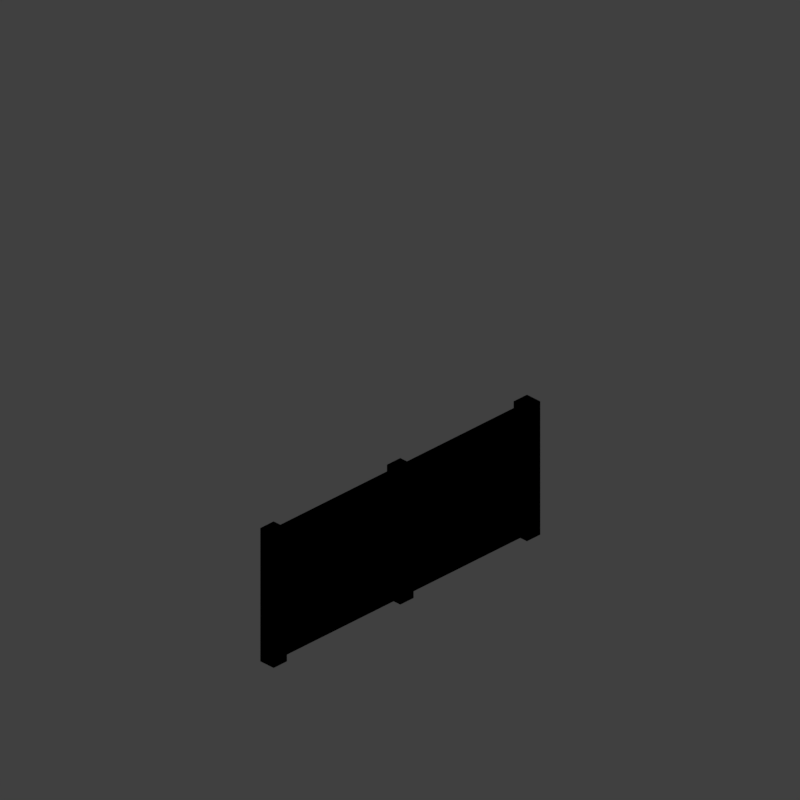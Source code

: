 # Source: parkfence_V001.blend  (saved by Blender 2.79.0; exported with 4.5.12 LTS)
import bpy
from mathutils import Matrix  # noqa: F401  (used for matrix-valued properties, if any)

bpy.ops.wm.read_factory_settings(use_empty=True)
scene = bpy.context.scene
scene.name = 'Scene'

# ---- collections
col_collection_1 = bpy.data.collections.new('Collection 1'); scene.collection.children.link(col_collection_1)

# ---- materials (node trees are filled in below, after node groups)
mat_park_sign = bpy.data.materials.new('Park sign')
mat_park_sign.alpha_threshold = 0.0
mat_park_sign.use_transparent_shadow = False
mat_park_sign.roughness = 0.5
mat_park_sign.specular_intensity = 0.0
mat_material_001 = bpy.data.materials.new('Material.001')
mat_material_001.alpha_threshold = 0.0
mat_material_001.use_transparent_shadow = False
mat_material_001.diffuse_color = (0.6176, 0.4741, 0.2939, 1.0)
mat_material_001.roughness = 0.5
mat_material_001.specular_intensity = 0.0
mat_fence = bpy.data.materials.new('Fence')
mat_fence.alpha_threshold = 0.0
mat_fence.use_transparent_shadow = False
mat_fence.diffuse_color = (0.08671, 0.08671, 0.08671, 1.0)
mat_fence.roughness = 0.5
mat_fence.specular_intensity = 1.0
mat_material = bpy.data.materials.new('Material')
mat_material.alpha_threshold = 0.0
mat_material.use_transparent_shadow = False
mat_material.roughness = 0.5
mat_material.line_color = (0.0, 0.0, 0.0, 1.0)

# ---- material node trees

# ---- world
world_world = bpy.data.worlds.new('World'); scene.world = world_world
world_world.color = (0.05088, 0.05088, 0.05088)
world_world.use_sun_shadow = False
world_world.sun_shadow_jitter_overblur = 0.0
world_world.cycles.sampling_method = 'MANUAL'
world_world.light_settings.distance = 0.0

# ---- cameras
cam_camera = bpy.data.cameras.new('Camera')
cam_camera.type = 'ORTHO'
cam_camera.sensor_fit = 'HORIZONTAL'
cam_camera.clip_start = 220.0
cam_camera.clip_end = 340.0
cam_camera.lens = 35.0
cam_camera.sensor_width = 1.0
cam_camera.sensor_height = 18.0
cam_camera.ortho_scale = 8.486
cam_camera.shift_x = -0.000345
cam_camera.shift_y = 0.25
cam_camera.dof.focus_distance = 0.0
cam_camera.dof.aperture_fstop = 128.0
cam_camera.dof.aperture_blades = 6

# ---- lights
light_lightdome = bpy.data.lights.new('LightDome', 'SUN')
light_lightdome.transmission_factor = 0.0
light_lightdome.angle = 0.1993
light_lightdome.energy = 0.1
light_lightdome.shadow_buffer_clip_start = 0.5
light_lightdome.shadow_soft_size = 0.1
light_lightdome.shadow_cascade_max_distance = 1000.0
light_fillerlight = bpy.data.lights.new('FillerLight', 'SUN')
light_fillerlight.transmission_factor = 0.0
light_fillerlight.angle = 0.9273
light_fillerlight.energy = 0.5
light_fillerlight.shadow_buffer_clip_start = 0.5
light_fillerlight.shadow_soft_size = 0.5
light_fillerlight.shadow_cascade_max_distance = 1000.0
light_mainlight = bpy.data.lights.new('MainLight', 'SUN')
light_mainlight.transmission_factor = 0.0
light_mainlight.angle = 0.9273
light_mainlight.energy = 1.3
light_mainlight.shadow_buffer_clip_start = 0.5
light_mainlight.shadow_soft_size = 0.5
light_mainlight.shadow_cascade_max_distance = 1000.0

# ---- meshes
me_cube_001 = bpy.data.meshes.new('Cube.001')
me_cube_001.from_pydata([(-2.0, -2.0, 0.0), (-2.0, -2.0, 1.633), (-2.0, 2.0, 0.0), (-2.0, 2.0, 1.633), (2.0, -2.0, 0.0), (2.0, -2.0, 1.633), (2.0, 2.0, 0.0), (2.0, 2.0, 1.633)], [], [(0, 1, 3, 2), (2, 3, 7, 6), (6, 7, 5, 4), (4, 5, 1, 0), (2, 6, 4, 0), (7, 3, 1, 5)])
me_cube_001.use_remesh_preserve_volume = False
me_cube_001.use_remesh_preserve_attributes = False
me_cube_001.use_mirror_vertex_groups = False
me_cube_001.update()
me_cube_003 = bpy.data.meshes.new('Cube.003')
me_cube_003.from_pydata([(-0.36, -0.036, 0.05037), (-0.36, -0.036, 0.5066), (-0.36, 0.036, 0.05037), (-0.36, 0.036, 0.5066), (0.36, -0.036, 0.05037), (0.36, -0.036, 0.5066), (0.36, 0.036, 0.05037), (0.36, 0.036, 0.5066)], [], [(0, 1, 3, 2), (2, 3, 7, 6), (6, 7, 5, 4), (4, 5, 1, 0), (2, 6, 4, 0), (7, 3, 1, 5)])
_uv = me_cube_003.uv_layers.new(name='UVMap')
_uv.uv.foreach_set('vector', [-0.006297, 0.007781, -0.006297, 0.6457, -0.006297, 0.6457, -0.006297, 0.007781, -0.006297, 0.007781, -0.006297, 0.6457, 1.006, 0.6457, 1.006, 0.007781, 1.006, 0.007781, 1.006, 0.6457, 1.006, 0.6457, 1.006, 0.007781, 1.006, 0.007781, 1.006, 0.6457, -0.006297, 0.6457, -0.006297, 0.007781, -0.006297, 0.007781, 1.006, 0.007781, 1.006, 0.007781, -0.006297, 0.007781, 1.006, 0.6457, -0.006297, 0.6457, -0.006297, 0.6457, 1.006, 0.6457])
me_cube_003.materials.append(mat_park_sign)
me_cube_003.use_remesh_preserve_volume = False
me_cube_003.use_remesh_preserve_attributes = False
me_cube_003.use_mirror_vertex_groups = False
me_cube_003.update()
me_cube = bpy.data.meshes.new('Cube')
me_cube.from_pydata([(-0.1, -0.1, 0.0), (-0.1, -0.1, 1.633), (-0.1, 0.1, 0.0), (-0.1, 0.1, 1.633), (0.1, -0.1, 0.0), (0.1, -0.1, 1.633), (0.1, 0.1, 0.0), (0.1, 0.1, 1.633)], [], [(0, 1, 3, 2), (2, 3, 7, 6), (6, 7, 5, 4), (4, 5, 1, 0), (2, 6, 4, 0), (7, 3, 1, 5)])
me_cube.polygons.foreach_set('use_smooth', [True] * 6)
me_cube.materials.append(mat_material_001)
me_cube.use_remesh_preserve_volume = False
me_cube.use_remesh_preserve_attributes = False
me_cube.use_mirror_vertex_groups = False
me_cube.update()
me_fence_001 = bpy.data.meshes.new('Fence.001')
me_fence_001.from_pydata([(-0.5, 0.0, -2.186e-08), (0.5, 0.0, -2.186e-08), (-0.5, 0.8164, -1.383e-08), (0.5, 0.8164, -1.383e-08)], [], [(0, 1, 3, 2)])
_uv = me_fence_001.uv_layers.new(name='UVMap')
_uv.uv.foreach_set('vector', [0.9999, 0.8163, 9.036e-05, 0.8163, 9.036e-05, 9.042e-05, 0.9999, 9.042e-05])
me_fence_001.materials.append(mat_fence)
me_fence_001.use_remesh_preserve_volume = False
me_fence_001.use_remesh_preserve_attributes = False
me_fence_001.use_mirror_vertex_groups = False
me_fence_001.update()
me_fence = bpy.data.meshes.new('Fence')
me_fence.from_pydata([(-0.5, 0.0, -2.186e-08), (0.5, 0.0, -2.186e-08), (-0.5, 0.8164, -1.383e-08), (0.5, 0.8164, -1.383e-08)], [], [(0, 1, 3, 2)])
_uv = me_fence.uv_layers.new(name='UVMap')
_uv.uv.foreach_set('vector', [0.9999, 0.8163, 9.036e-05, 0.8163, 9.036e-05, 9.042e-05, 0.9999, 9.042e-05])
me_fence.materials.append(mat_fence)
me_fence.use_remesh_preserve_volume = False
me_fence.use_remesh_preserve_attributes = False
me_fence.use_mirror_vertex_groups = False
me_fence.update()
me_cube_002 = bpy.data.meshes.new('Cube.002')
me_cube_002.from_pydata([(2.0, 0.1, 0.0), (2.0, 0.0, 0.0), (-2.0, 8.941e-09, 0.0), (-2.0, 0.1, 0.0), (2.0, 0.1, 3.266), (2.0, -2.98e-08, 3.266), (-2.0, 1.788e-08, 3.266), (-2.0, 0.1, 3.266)], [], [(0, 1, 2, 3), (4, 7, 6, 5), (0, 4, 5, 1), (1, 5, 6, 2), (2, 6, 7, 3), (4, 0, 3, 7)])
_uv = me_cube_002.uv_layers.new(name='UVMap')
_uv.uv.foreach_set('vector', [0.7247, 0.006895, 0.7247, 1.373e-05, 1.0, 8.301e-06, 1.0, 0.00689, 0.5, 0.006899, 0.2247, 0.006898, 0.2247, 1.667e-05, 0.5, 1.803e-05, 0.7247, 0.006895, 0.5, 0.006899, 0.5, 1.803e-05, 0.7247, 1.373e-05, 1.0, 0.0, 1.0, 1.0, 0.0, 1.0, 1.655e-07, 0.0, 8.301e-06, 1.785e-05, 0.2247, 1.667e-05, 0.2247, 0.006898, 8.301e-06, 0.0069, 1.0, 1.0, 1.0, 0.0, 3.31e-07, 0.0, 1.655e-07, 1.0])
me_cube_002.materials.append(mat_material)
me_cube_002.use_remesh_preserve_volume = False
me_cube_002.use_remesh_preserve_attributes = False
me_cube_002.use_mirror_vertex_groups = False
me_cube_002.update()
lat_lattice_001 = bpy.data.lattices.new('Lattice.001')
lat_lattice_001.interpolation_type_u = 'KEY_LINEAR'
lat_lattice_001.interpolation_type_v = 'KEY_LINEAR'
lat_lattice_001.interpolation_type_w = 'KEY_LINEAR'
lat_lattice_001.points.foreach_set('co_deform', [-0.5, -0.5, -0.5, 0.5, -0.5, -0.5, -0.5, 0.5, -0.5, 0.5, 0.5, -0.5, -0.5, -0.5, 0.5, 0.5, -0.5, 0.5, -0.5, 0.5, 0.5, 0.5, 0.5, 0.5])

# ---- objects
ob_rig = bpy.data.objects.new('Rig', None)
ob_verticaljoint = bpy.data.objects.new('VerticalJoint', None)
ob_lightdome = bpy.data.objects.new('LightDome', light_lightdome)
ob_fillerlight = bpy.data.objects.new('FillerLight', light_fillerlight)
ob_mainlight = bpy.data.objects.new('Mainlight', light_mainlight)
ob_camera = bpy.data.objects.new('Camera', cam_camera)
ob_cube_001 = bpy.data.objects.new('Cube.001', me_cube_001)
ob_lattice = bpy.data.objects.new('Lattice', lat_lattice_001)
ob_cube_005 = bpy.data.objects.new('Cube.005', me_cube_003)
ob_cube_004 = bpy.data.objects.new('Cube.004', me_cube_003)
ob_cube_003 = bpy.data.objects.new('Cube.003', me_cube)
ob_cube = bpy.data.objects.new('Cube', me_cube)
ob_fence_001 = bpy.data.objects.new('Fence.001', me_fence_001)
ob_fence = bpy.data.objects.new('Fence', me_fence)
ob_cube_002 = bpy.data.objects.new('Cube.002', me_cube)
ob_wall = bpy.data.objects.new('Wall', me_cube_002)

# ---- transforms, parenting, visibility, modifiers, constraints
ob_rig.location = (0.0, 0.0, 0.0)
ob_rig.rotation_mode = 'YXZ'
ob_rig.rotation_euler = (0.0, 0.0, -0.7854)
ob_rig.empty_image_offset = (0.0, 0.0)
ob_rig.hide_viewport = True
ob_rig.hide_select = True
ob_rig.lineart.crease_threshold = 0.0
ob_verticaljoint.parent = ob_rig
ob_verticaljoint.location = (0.0, 0.0, 0.0)
ob_verticaljoint.empty_image_offset = (0.0, 0.0)
ob_verticaljoint.hide_viewport = True
ob_verticaljoint.hide_select = True
ob_verticaljoint.lineart.crease_threshold = 0.0
ob_lightdome.parent = ob_verticaljoint
ob_lightdome.location = (0.0, 0.0, 0.0)
ob_lightdome.hide_viewport = True
ob_lightdome.hide_select = True
ob_lightdome.lineart.crease_threshold = 0.0
ob_fillerlight.parent = ob_verticaljoint
ob_fillerlight.location = (0.0, 0.0, 0.0)
ob_fillerlight.rotation_euler = (0.0, -1.265, 2.007)
ob_fillerlight.hide_viewport = True
ob_fillerlight.hide_select = True
ob_fillerlight.lineart.crease_threshold = 0.0
ob_mainlight.parent = ob_verticaljoint
ob_mainlight.location = (0.0, 0.0, 0.0)
ob_mainlight.rotation_euler = (1.178, 0.0, 1.571)
ob_mainlight.hide_viewport = True
ob_mainlight.hide_select = True
ob_mainlight.lineart.crease_threshold = 0.0
ob_camera.parent = ob_verticaljoint
ob_camera.location = (0.0, -241.9, 139.7)
ob_camera.rotation_euler = (1.047, 0.0, 0.0)
ob_camera.hide_select = True
ob_camera.lineart.crease_threshold = 0.0
ob_cube_001.location = (0.0, 0.0, 0.0)
ob_cube_001.scale = (1.0, 1.0, 0.5)
ob_cube_001.hide_render = True
ob_cube_001.display_type = 'WIRE'
ob_cube_001.lineart.crease_threshold = 0.0
_m = ob_cube_001.modifiers.new('Array', 'ARRAY')
_m.constant_offset_displace = (0.0, 0.0, 0.0)
_m.relative_offset_displace = (0.0, 0.0, 1.0)
ob_lattice.location = (0.0, 0.0, 2.0)
ob_lattice.scale = (4.0, 4.0, 4.0)
ob_lattice.lineart.crease_threshold = 0.0
ob_cube_005.location = (1.0, 0.0, 0.8)
ob_cube_005.lineart.crease_threshold = 0.0
_m = ob_cube_005.modifiers.new('Lattice', 'LATTICE')
_m.object = ob_lattice
ob_cube_004.location = (-1.0, 0.0, 0.8)
ob_cube_004.lineart.crease_threshold = 0.0
_m = ob_cube_004.modifiers.new('Lattice', 'LATTICE')
_m.object = ob_lattice
ob_cube_003.location = (1.9, 0.0, 0.0)
ob_cube_003.lineart.crease_threshold = 0.0
_m = ob_cube_003.modifiers.new('Lattice', 'LATTICE')
_m.object = ob_lattice
ob_cube.location = (0.0, 0.0, 0.0)
ob_cube.lineart.crease_threshold = 0.0
_m = ob_cube.modifiers.new('Lattice', 'LATTICE')
_m.object = ob_lattice
ob_fence_001.location = (-1.0, 0.0, 0.0)
ob_fence_001.rotation_euler = (1.571, 0.0, 0.0)
ob_fence_001.scale = (2.0, 2.0, 2.0)
ob_fence_001.lineart.crease_threshold = 0.0
_m = ob_fence_001.modifiers.new('Lattice', 'LATTICE')
_m.object = ob_lattice
ob_fence.location = (1.0, 0.0, 0.0)
ob_fence.rotation_euler = (1.571, 0.0, 0.0)
ob_fence.scale = (2.0, 2.0, 2.0)
ob_fence.lineart.crease_threshold = 0.0
_m = ob_fence.modifiers.new('Lattice', 'LATTICE')
_m.object = ob_lattice
ob_cube_002.location = (-1.9, 0.0, 0.0)
ob_cube_002.lineart.crease_threshold = 0.0
_m = ob_cube_002.modifiers.new('Lattice', 'LATTICE')
_m.object = ob_lattice
ob_wall.location = (0.0, 0.0, 0.0)
ob_wall.lock_rotations_4d = False
ob_wall.empty_display_type = 'ARROWS'
ob_wall.hide_viewport = True
ob_wall.hide_render = True
ob_wall.lineart.crease_threshold = 0.0
_m = ob_wall.modifiers.new('Lattice', 'LATTICE')
_m.object = ob_lattice

# ---- collection membership
col_collection_1.objects.link(ob_rig)
col_collection_1.objects.link(ob_verticaljoint)
col_collection_1.objects.link(ob_lightdome)
col_collection_1.objects.link(ob_fillerlight)
col_collection_1.objects.link(ob_mainlight)
col_collection_1.objects.link(ob_camera)
col_collection_1.objects.link(ob_cube_001)
col_collection_1.objects.link(ob_lattice)
col_collection_1.objects.link(ob_cube_005)
col_collection_1.objects.link(ob_cube_004)
col_collection_1.objects.link(ob_cube_003)
col_collection_1.objects.link(ob_cube)
col_collection_1.objects.link(ob_fence_001)
col_collection_1.objects.link(ob_fence)
col_collection_1.objects.link(ob_cube_002)
col_collection_1.objects.link(ob_wall)
def _layer_coll(name, lc=None):
    lc = lc or bpy.context.view_layer.layer_collection
    for c in lc.children:
        if c.name == name: return c
        r = _layer_coll(name, c)
        if r: return r
_layer_coll('Collection 1').holdout = True

# ---- scene / render settings (as saved in the file)
scene.camera = ob_camera
scene.frame_start = 0; scene.frame_end = 250; scene.frame_set(1)
scene.render.engine = 'BLENDER_EEVEE_NEXT'
scene.render.image_settings.compression = 0
scene.render.resolution_x = 96
scene.render.resolution_y = 96
scene.render.dither_intensity = 0.0
scene.render.film_transparent = True
scene.cycles.use_denoising = False
scene.cycles.samples = 128
scene.cycles.sampling_pattern = 'TABULATED_SOBOL'
scene.cycles.use_adaptive_sampling = False
scene.cycles.use_light_tree = False
scene.cycles.blur_glossy = 0.0
scene.cycles.sample_clamp_indirect = 0.0
scene.view_settings.view_transform = 'Standard'
bpy.context.view_layer.update()
